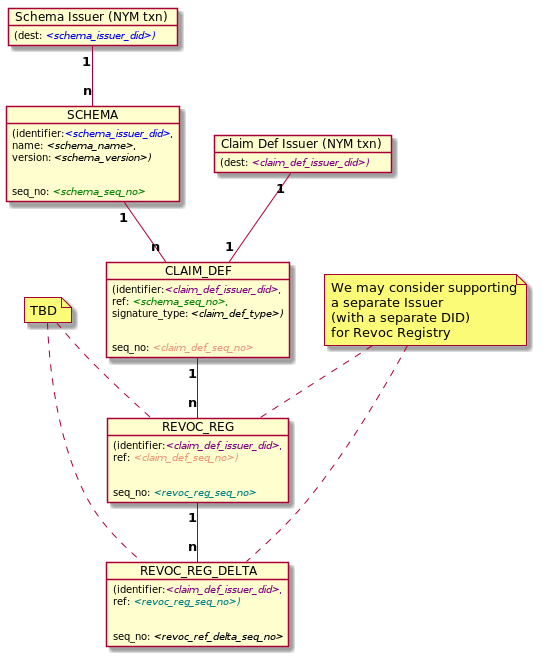

The diagram above was rendered by PlantUML. Its source (embedded in the PNG):
@startuml
object "Schema Issuer (NYM txn)" as DID1 {
(dest: <font color=blue><i><schema_issuer_did>)
}

object "Claim Def Issuer (NYM txn)" as DID2 {
(dest: <font color=purple><i><claim_def_issuer_did>)
}

object SCHEMA {
(identifier: <font color=blue><i><schema_issuer_did>,
name: <i><schema_name>,
version: <i><schema_version>)
\n
seq_no: <font color=green><i><schema_seq_no>
}

object CLAIM_DEF {
(identifier: <font color=purple><i><claim_def_issuer_did>,
ref: <font color=green><i><schema_seq_no>,
signature_type: <i><claim_def_type>)
\n
seq_no: <font color=darksalmon><i><claim_def_seq_no>
}

object REVOC_REG {
(identifier: <font color=purple><i><claim_def_issuer_did>,
ref: <font color=darksalmon><i><claim_def_seq_no>)
\n
seq_no: <font color=teal><i><revoc_reg_seq_no>
}

object REVOC_REG_DELTA {
(identifier: <font color=purple><i><claim_def_issuer_did>,
ref: <font color=teal><i><revoc_reg_seq_no>)
\n
seq_no: <i><revoc_ref_delta_seq_no>
}



DID1 "<b>1" -- "<b>n" SCHEMA
SCHEMA "<b>1" -- "<b>n" CLAIM_DEF
DID2 "<b>1" -- "<b>1" CLAIM_DEF
CLAIM_DEF "<b>1" -- "<b>n" REVOC_REG
REVOC_REG "<b>1" -- "<b>n" REVOC_REG_DELTA



note "TBD" as N1
note "We may consider supporting\na separate Issuer\n(with a separate DID)\nfor Revoc Registry" as N2
N1 .. REVOC_REG
N1 .. REVOC_REG_DELTA
N2 .. REVOC_REG
N2 .. REVOC_REG_DELTA

@enduml